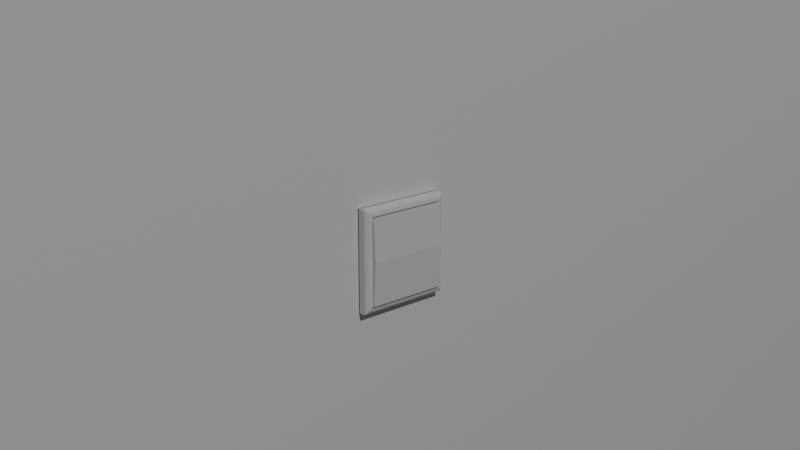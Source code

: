 # Source: Lichtschalter.blend  (saved by Blender 3.1.7; exported with 4.5.12 LTS)
import bpy
from mathutils import Matrix  # noqa: F401  (used for matrix-valued properties, if any)

bpy.ops.wm.read_factory_settings(use_empty=True)
scene = bpy.context.scene
scene.name = 'Scene'

# ---- collections
col_collection = bpy.data.collections.new('Collection'); scene.collection.children.link(col_collection)

# ---- materials (node trees are filled in below, after node groups)
mat_material = bpy.data.materials.new('Material')
mat_material.alpha_threshold = 0.0
mat_material.line_color = (0.0, 0.0, 0.0, 1.0)

# ---- material node trees
mat_material.use_nodes = True; mat_material.node_tree.nodes.clear()
_N = mat_material.node_tree.nodes; _L = mat_material.node_tree.links
n0 = _N.new('ShaderNodeOutputMaterial'); n0.name = 'Material Output'; n0.location = (300, 300)
n1 = _N.new('ShaderNodeBsdfPrincipled'); n1.name = 'Principled BSDF'; n1.location = (10, 300)
n1.distribution = 'GGX'
n1.subsurface_method = 'RANDOM_WALK_SKIN'
n1.inputs[2].default_value = 0.4
n1.inputs[3].default_value = 1.45
n1.inputs[27].default_value = (0.0, 0.0, 0.0, 1.0)
n1.inputs[28].default_value = 1.0
_L.new(n1.outputs[0], n0.inputs[0])
n0.is_active_output = True

# ---- world
world_world = bpy.data.worlds.new('World'); scene.world = world_world
world_world.use_nodes = True; world_world.node_tree.nodes.clear()
_N = world_world.node_tree.nodes; _L = world_world.node_tree.links
n0 = _N.new('ShaderNodeOutputWorld'); n0.name = 'World Output'; n0.location = (300, 300)
n1 = _N.new('ShaderNodeBackground'); n1.name = 'Background'; n1.location = (10, 300)
n1.inputs[0].default_value = (0.05088, 0.05088, 0.05088, 1.0)
_L.new(n1.outputs[0], n0.inputs[0])
n0.is_active_output = True
world_world.color = (0.05088, 0.05088, 0.05088)
world_world.use_sun_shadow = False
world_world.sun_shadow_jitter_overblur = 0.0

# ---- cameras
cam_camera = bpy.data.cameras.new('Camera')
cam_camera.clip_end = 100.0
cam_camera.ortho_scale = 7.314

# ---- lights
light_light = bpy.data.lights.new('Light', 'POINT')
light_light.transmission_factor = 0.0
light_light.energy = 1000.0
light_light.shadow_soft_size = 0.1
light_light.shadow_maximum_resolution = 0.006
light_light.use_absolute_resolution = True

# ---- meshes
me_cube = bpy.data.meshes.new('Cube')
me_cube.from_pydata([(-1.091, 0.8535, 0.0), (-1.0, 0.8539, -0.8539), (-1.091, -0.8539, 0.0), (-1.0, -0.8539, -0.8539), (-0.8535, 1.0, -1.0), (-0.9992, 0.8688, -0.8688), (-0.9968, 0.8839, -0.8839), (-0.9928, 0.8987, -0.8987), (-0.9873, 0.9131, -0.9131), (-0.9804, 0.9267, -0.9267), (-0.972, 0.9396, -0.9396), (-0.9624, 0.9515, -0.9515), (-0.9515, 0.9624, -0.9624), (-0.9396, 0.972, -0.972), (-0.9267, 0.9804, -0.9804), (-0.9131, 0.9873, -0.9873), (-0.8987, 0.9928, -0.9928), (-0.8839, 0.9968, -0.9968), (-0.8688, 0.9992, -0.9992), (-0.8535, -1.0, -1.0), (-0.8688, -0.9992, -0.9992), (-0.8839, -0.9968, -0.9968), (-0.8987, -0.9928, -0.9928), (-0.9131, -0.9873, -0.9873), (-0.9267, -0.9804, -0.9804), (-0.9396, -0.972, -0.972), (-0.9515, -0.9624, -0.9624), (-0.9624, -0.9515, -0.9515), (-0.972, -0.9396, -0.9396), (-0.9804, -0.9267, -0.9267), (-0.9873, -0.9131, -0.9131), (-0.9928, -0.8987, -0.8987), (-0.9968, -0.8839, -0.8839), (-0.9992, -0.8688, -0.8688), (-0.8535, -1.0, 1.0), (-1.0, -0.8535, 0.8535), (-0.8688, -0.9992, 0.9992), (-0.8839, -0.9968, 0.9968), (-0.8987, -0.9928, 0.9928), (-0.9131, -0.9873, 0.9873), (-0.9267, -0.9804, 0.9804), (-0.9396, -0.972, 0.972), (-0.9515, -0.9624, 0.9624), (-0.9624, -0.9515, 0.9515), (-0.972, -0.9396, 0.9396), (-0.9804, -0.9267, 0.9267), (-0.9873, -0.9131, 0.9131), (-0.9928, -0.8987, 0.8987), (-0.9968, -0.8839, 0.8839), (-0.9992, -0.8688, 0.8688), (-1.0, 0.8535, 0.8535), (-0.8535, 1.0, 1.0), (-0.9992, 0.8688, 0.8688), (-0.9968, 0.8839, 0.8839), (-0.9928, 0.8987, 0.8987), (-0.9873, 0.9131, 0.9131), (-0.9804, 0.9267, 0.9267), (-0.972, 0.9396, 0.9396), (-0.9624, 0.9515, 0.9515), (-0.9515, 0.9624, 0.9624), (-0.9396, 0.972, 0.972), (-0.9267, 0.9804, 0.9804), (-0.9131, 0.9873, 0.9873), (-0.8987, 0.9928, 0.9928), (-0.8839, 0.9968, 0.9968), (-0.8688, 0.9992, 0.9992), (-1.0, -0.8539, 0.0), (-0.5182, 1.0, -1.0), (-0.8688, -0.9992, 0.0), (-0.8839, -0.9968, 0.0), (-0.8987, -0.9928, 0.0), (-0.9131, -0.9873, 0.0), (-0.9267, -0.9804, 0.0), (-0.9396, -0.972, 0.0), (-0.9515, -0.9624, 0.0), (-0.9624, -0.9515, 0.0), (-0.972, -0.9396, 0.0), (-0.9804, -0.9267, 0.0), (-0.9873, -0.9131, 0.0), (-0.9928, -0.8987, 0.0), (-0.9968, -0.8839, 0.0), (-0.9992, -0.8688, 0.0), (-0.8535, 1.0, 0.0), (-0.8688, 0.9992, 0.0), (-0.8839, 0.9968, 0.0), (-0.8987, 0.9928, 0.0), (-0.9131, 0.9873, 0.0), (-0.9267, 0.9804, 0.0), (-0.9396, 0.972, 0.0), (-0.9515, 0.9624, 0.0), (-0.9624, 0.9515, 0.0), (-0.972, 0.9396, 0.0), (-0.9804, 0.9267, 0.0), (-0.9873, 0.9131, 0.0), (-0.9928, 0.8987, 0.0), (-0.9968, 0.8839, 0.0), (-0.9992, 0.8688, 0.0), (-1.0, 0.8535, 0.0), (-0.8535, 1.0, -1.0), (-0.8839, 0.9968, -0.9968), (-0.8535, -1.0, -1.0), (-0.8688, -0.9992, -0.9992), (-0.8839, -0.9968, -0.9968), (-0.8535, -1.0, 1.0), (-0.8688, -0.9992, 0.9992), (-0.8839, -0.9968, 0.9968), (-0.8535, 1.0, 1.0), (-0.8839, 0.9968, 0.9968), (-0.8688, -0.9992, 0.0), (-0.8535, 1.0, 0.0), (-0.8839, 0.9968, 0.0), (-0.5487, 0.9968, -0.9968), (-0.5182, -1.0, -1.0), (-0.5335, -0.9992, -0.9992), (-0.5487, -0.9968, -0.9968), (-0.5182, -1.0, 1.0), (-0.5335, -0.9992, 0.9992), (-0.5487, -0.9968, 0.9968), (-0.5182, 1.0, 1.0), (-0.5487, 0.9968, 0.9968), (-0.5335, -0.9992, 0.0), (-0.5182, 1.0, 0.0), (-0.5487, 0.9968, 0.0), (-1.177, 0.8535, 0.0), (-1.086, 0.8539, -0.8539), (-1.177, -0.8539, 0.0), (-1.086, -0.8539, -0.8539), (-1.086, -0.8535, 0.8535), (-1.086, 0.8535, 0.8535), (-0.6042, 1.0, -1.0), (-0.6346, 0.9968, -0.9968), (-0.6042, -1.0, -1.0), (-0.6195, -0.9992, -0.9992), (-0.6346, -0.9968, -0.9968), (-0.6042, -1.0, 1.0), (-0.6195, -0.9992, 0.9992), (-0.6346, -0.9968, 0.9968), (-0.6042, 1.0, 1.0), (-0.6346, 0.9968, 0.9968), (-0.6042, -1.0, 0.0), (-0.6195, -0.9992, 0.0), (-0.6042, 1.0, 0.0), (-0.6346, 0.9968, 0.0)], [(2, 66), (0, 97)], [(4, 19, 20, 18), (18, 20, 21, 17), (17, 21, 22, 16), (16, 22, 23, 15), (15, 23, 24, 14), (14, 24, 25, 13), (13, 25, 26, 12), (12, 26, 27, 11), (11, 27, 28, 10), (10, 28, 29, 9), (9, 29, 30, 8), (8, 30, 31, 7), (7, 31, 32, 6), (6, 32, 33, 5), (5, 33, 3, 1), (20, 19, 100, 101), (68, 36, 37, 69), (69, 37, 38, 70), (70, 38, 39, 71), (71, 39, 40, 72), (72, 40, 41, 73), (73, 41, 42, 74), (74, 42, 43, 75), (75, 43, 44, 76), (76, 44, 45, 77), (77, 45, 46, 78), (78, 46, 47, 79), (79, 47, 48, 80), (80, 48, 49, 81), (81, 49, 35, 66), (82, 4, 18, 83), (83, 18, 17, 84), (84, 17, 16, 85), (85, 16, 15, 86), (86, 15, 14, 87), (87, 14, 13, 88), (88, 13, 12, 89), (89, 12, 11, 90), (90, 11, 10, 91), (91, 10, 9, 92), (92, 9, 8, 93), (93, 8, 7, 94), (94, 7, 6, 95), (95, 6, 5, 96), (96, 5, 1, 97), (34, 51, 65, 36), (36, 65, 64, 37), (37, 64, 63, 38), (38, 63, 62, 39), (39, 62, 61, 40), (40, 61, 60, 41), (41, 60, 59, 42), (42, 59, 58, 43), (43, 58, 57, 44), (44, 57, 56, 45), (45, 56, 55, 46), (46, 55, 54, 47), (47, 54, 53, 48), (48, 53, 52, 49), (49, 52, 50, 35), (52, 96, 97, 50), (53, 95, 96, 52), (54, 94, 95, 53), (55, 93, 94, 54), (56, 92, 93, 55), (57, 91, 92, 56), (58, 90, 91, 57), (59, 89, 90, 58), (60, 88, 89, 59), (61, 87, 88, 60), (62, 86, 87, 61), (63, 85, 86, 62), (64, 84, 85, 63), (65, 83, 84, 64), (51, 82, 83, 65), (33, 81, 66, 3), (32, 80, 81, 33), (31, 79, 80, 32), (30, 78, 79, 31), (29, 77, 78, 30), (28, 76, 77, 29), (27, 75, 76, 28), (26, 74, 75, 27), (25, 73, 74, 26), (24, 72, 73, 25), (23, 71, 72, 24), (22, 70, 71, 23), (21, 69, 70, 22), (20, 68, 69, 21), (36, 37, 105, 104), (51, 34, 103, 106), (114, 111, 130, 133), (118, 115, 134, 137), (98, 109, 121, 67), (99, 110, 122, 111), (100, 98, 67, 112), (64, 37, 105, 107), (64, 84, 110, 107), (20, 21, 102, 101), (82, 51, 106, 109), (21, 17, 99, 102), (36, 68, 108, 104), (34, 36, 104, 103), (17, 84, 110, 99), (68, 20, 101, 108), (19, 4, 98, 100), (4, 82, 109, 98), (113, 114, 133, 132), (2, 3, 126, 125), (119, 122, 142, 138), (101, 100, 112, 113), (107, 110, 122, 119), (101, 102, 114, 113), (106, 103, 115, 118), (102, 99, 111, 114), (107, 105, 117, 119), (103, 104, 116, 115), (104, 108, 120, 116), (108, 101, 113, 120), (109, 106, 118, 121), (104, 105, 117, 116), (126, 127, 128, 124), (126, 124, 123, 128, 127, 125), (139, 134, 135, 140), (131, 139, 140, 132), (129, 141, 137, 134, 139, 131), (119, 117, 136, 138), (50, 1, 124, 128), (3, 35, 127, 126), (115, 116, 135, 134), (116, 120, 140, 135), (2, 0, 123, 125), (1, 0, 123, 124), (120, 113, 132, 140), (121, 118, 137, 141), (116, 117, 136, 135), (0, 50, 128, 123), (112, 67, 129, 131), (111, 122, 142, 130), (67, 121, 141, 129), (35, 2, 125, 127), (113, 112, 131, 132)])
_uv = me_cube.uv_layers.new(name='UVMap')
_uv.uv.foreach_set('vector', [0.1433, 0.5, 0.1433, 0.75, 0.1414, 0.7499, 0.1414, 0.5001, 0.1414, 0.5001, 0.1414, 0.7499, 0.1395, 0.7496, 0.1395, 0.5004, 0.1395, 0.5004, 0.1395, 0.7496, 0.1377, 0.7491, 0.1377, 0.5009, 0.1377, 0.5009, 0.1377, 0.7491, 0.1359, 0.7484, 0.1359, 0.5016, 0.1359, 0.5016, 0.1359, 0.7484, 0.1342, 0.7475, 0.1342, 0.5025, 0.1342, 0.5025, 0.1342, 0.7475, 0.1326, 0.7465, 0.1326, 0.5035, 0.1326, 0.5035, 0.1326, 0.7465, 0.1311, 0.7453, 0.1311, 0.5047, 0.1311, 0.5047, 0.1311, 0.7453, 0.125, 0.7439, 0.125, 0.5061, 0.3811, 0.2439, 0.3811, 0.006061, 0.3826, 0.007551, 0.3826, 0.2424, 0.3826, 0.2424, 0.3826, 0.007551, 0.3842, 0.009159, 0.3842, 0.2408, 0.3842, 0.2408, 0.3842, 0.009159, 0.3859, 0.01087, 0.3859, 0.2391, 0.3859, 0.2391, 0.3859, 0.01087, 0.3877, 0.01266, 0.3877, 0.2373, 0.3877, 0.2373, 0.3877, 0.01266, 0.3895, 0.01451, 0.3895, 0.2355, 0.3895, 0.2355, 0.3895, 0.01451, 0.3914, 0.0164, 0.3914, 0.2336, 0.3914, 0.2336, 0.3914, 0.0164, 0.3933, 0.01832, 0.3933, 0.2317, 0.1414, 0.7499, 0.1433, 0.75, 0.1433, 0.75, 0.1414, 0.7499, 0.5, 0.9836, 0.6249, 0.9836, 0.6246, 0.9855, 0.5, 0.9855, 0.5, 0.9855, 0.6246, 0.9855, 0.6241, 0.9873, 0.5, 0.9873, 0.5, 0.9873, 0.6241, 0.9873, 0.6234, 0.9891, 0.5, 0.9891, 0.5, 0.9891, 0.6234, 0.9891, 0.6225, 0.9908, 0.5, 0.9908, 0.5, 0.9908, 0.6225, 0.9908, 0.6215, 0.9924, 0.5, 0.9924, 0.5, 0.9924, 0.6215, 0.9924, 0.6203, 0.9939, 0.5, 0.9939, 0.5, 0.0, 0.6203, 0.0, 0.6189, 0.006061, 0.5, 0.006061, 0.5, 0.006061, 0.6189, 0.006061, 0.6174, 0.007551, 0.5, 0.007551, 0.5, 0.007551, 0.6174, 0.007551, 0.6158, 0.009159, 0.5, 0.009159, 0.5, 0.009159, 0.6158, 0.009159, 0.6141, 0.01087, 0.5, 0.01087, 0.5, 0.01087, 0.6141, 0.01087, 0.6123, 0.01266, 0.5, 0.01266, 0.5, 0.01266, 0.6123, 0.01266, 0.6105, 0.01451, 0.5, 0.01451, 0.5, 0.01451, 0.6105, 0.01451, 0.6086, 0.0164, 0.5, 0.0164, 0.5, 0.0164, 0.6086, 0.0164, 0.6067, 0.01832, 0.5, 0.01832, 0.5, 0.2683, 0.375, 0.2683, 0.3751, 0.2664, 0.5, 0.2664, 0.5, 0.2664, 0.3751, 0.2664, 0.3754, 0.2645, 0.5, 0.2645, 0.5, 0.2645, 0.3754, 0.2645, 0.3759, 0.2627, 0.5, 0.2627, 0.5, 0.2627, 0.3759, 0.2627, 0.3766, 0.2609, 0.5, 0.2609, 0.5, 0.2609, 0.3766, 0.2609, 0.3775, 0.2592, 0.5, 0.2592, 0.5, 0.2592, 0.3775, 0.2592, 0.3785, 0.2576, 0.5, 0.2576, 0.5, 0.2576, 0.3785, 0.2576, 0.3797, 0.2561, 0.5, 0.2561, 0.5, 0.2561, 0.3797, 0.2561, 0.3811, 0.2439, 0.5, 0.2439, 0.5, 0.2439, 0.3811, 0.2439, 0.3826, 0.2424, 0.5, 0.2424, 0.5, 0.2424, 0.3826, 0.2424, 0.3842, 0.2408, 0.5, 0.2408, 0.5, 0.2408, 0.3842, 0.2408, 0.3859, 0.2391, 0.5, 0.2391, 0.5, 0.2391, 0.3859, 0.2391, 0.3877, 0.2373, 0.5, 0.2373, 0.5, 0.2373, 0.3877, 0.2373, 0.3895, 0.2355, 0.5, 0.2355, 0.5, 0.2355, 0.3895, 0.2355, 0.3914, 0.2336, 0.5, 0.2336, 0.5, 0.2336, 0.3914, 0.2336, 0.3933, 0.2317, 0.5, 0.2317, 0.8567, 0.75, 0.8567, 0.5, 0.8586, 0.5001, 0.8586, 0.7499, 0.8586, 0.7499, 0.8586, 0.5001, 0.8605, 0.5004, 0.8605, 0.7496, 0.8605, 0.7496, 0.8605, 0.5004, 0.8623, 0.5009, 0.8623, 0.7491, 0.8623, 0.7491, 0.8623, 0.5009, 0.8641, 0.5016, 0.8641, 0.7484, 0.8641, 0.7484, 0.8641, 0.5016, 0.8658, 0.5025, 0.8658, 0.7475, 0.8658, 0.7475, 0.8658, 0.5025, 0.8674, 0.5035, 0.8674, 0.7465, 0.8674, 0.7465, 0.8674, 0.5035, 0.8689, 0.5047, 0.8689, 0.7453, 0.625, 0.004705, 0.625, 0.2453, 0.6189, 0.2439, 0.6189, 0.006061, 0.6189, 0.006061, 0.6189, 0.2439, 0.6174, 0.2424, 0.6174, 0.007551, 0.6174, 0.007551, 0.6174, 0.2424, 0.6158, 0.2408, 0.6158, 0.009159, 0.6158, 0.009159, 0.6158, 0.2408, 0.6141, 0.2391, 0.6141, 0.01087, 0.6141, 0.01087, 0.6141, 0.2391, 0.6123, 0.2373, 0.6123, 0.01266, 0.6123, 0.01266, 0.6123, 0.2373, 0.6105, 0.2355, 0.6105, 0.01451, 0.6105, 0.01451, 0.6105, 0.2355, 0.6086, 0.2336, 0.6086, 0.0164, 0.6086, 0.0164, 0.6086, 0.2336, 0.6067, 0.2317, 0.6067, 0.01832, 0.6086, 0.2336, 0.5, 0.2336, 0.5, 0.2317, 0.6067, 0.2317, 0.6105, 0.2355, 0.5, 0.2355, 0.5, 0.2336, 0.6086, 0.2336, 0.6123, 0.2373, 0.5, 0.2373, 0.5, 0.2355, 0.6105, 0.2355, 0.6141, 0.2391, 0.5, 0.2391, 0.5, 0.2373, 0.6123, 0.2373, 0.6158, 0.2408, 0.5, 0.2408, 0.5, 0.2391, 0.6141, 0.2391, 0.6174, 0.2424, 0.5, 0.2424, 0.5, 0.2408, 0.6158, 0.2408, 0.6189, 0.2439, 0.5, 0.2439, 0.5, 0.2424, 0.6174, 0.2424, 0.6203, 0.2561, 0.5, 0.2561, 0.5, 0.2439, 0.6189, 0.2439, 0.6215, 0.2576, 0.5, 0.2576, 0.5, 0.2561, 0.6203, 0.2561, 0.6225, 0.2592, 0.5, 0.2592, 0.5, 0.2576, 0.6215, 0.2576, 0.6234, 0.2609, 0.5, 0.2609, 0.5, 0.2592, 0.6225, 0.2592, 0.6241, 0.2627, 0.5, 0.2627, 0.5, 0.2609, 0.6234, 0.2609, 0.6246, 0.2645, 0.5, 0.2645, 0.5, 0.2627, 0.6241, 0.2627, 0.6249, 0.2664, 0.5, 0.2664, 0.5, 0.2645, 0.6246, 0.2645, 0.625, 0.2683, 0.5, 0.2683, 0.5, 0.2664, 0.6249, 0.2664, 0.3914, 0.0164, 0.5, 0.0164, 0.5, 0.01832, 0.3933, 0.01832, 0.3895, 0.01451, 0.5, 0.01451, 0.5, 0.0164, 0.3914, 0.0164, 0.3877, 0.01266, 0.5, 0.01266, 0.5, 0.01451, 0.3895, 0.01451, 0.3859, 0.01087, 0.5, 0.01087, 0.5, 0.01266, 0.3877, 0.01266, 0.3842, 0.009159, 0.5, 0.009159, 0.5, 0.01087, 0.3859, 0.01087, 0.3826, 0.007551, 0.5, 0.007551, 0.5, 0.009159, 0.3842, 0.009159, 0.3811, 0.006061, 0.5, 0.006061, 0.5, 0.007551, 0.3826, 0.007551, 0.3797, 0.0, 0.5, 0.0, 0.5, 0.006061, 0.3811, 0.006061, 0.3785, 0.9924, 0.5, 0.9924, 0.5, 0.9939, 0.3797, 0.9939, 0.3775, 0.9908, 0.5, 0.9908, 0.5, 0.9924, 0.3785, 0.9924, 0.3766, 0.9891, 0.5, 0.9891, 0.5, 0.9908, 0.3775, 0.9908, 0.3759, 0.9873, 0.5, 0.9873, 0.5, 0.9891, 0.3766, 0.9891, 0.3754, 0.9855, 0.5, 0.9855, 0.5, 0.9873, 0.3759, 0.9873, 0.3751, 0.9836, 0.5, 0.9836, 0.5, 0.9855, 0.3754, 0.9855, 0.6249, 0.9836, 0.6246, 0.9855, 0.6246, 0.9855, 0.6249, 0.9836, 0.8567, 0.5, 0.8567, 0.75, 0.8567, 0.75, 0.8567, 0.5, 0.1395, 0.7496, 0.1395, 0.5004, 0.1395, 0.5004, 0.1395, 0.7496, 0.8567, 0.5, 0.8567, 0.75, 0.8567, 0.75, 0.8567, 0.5, 0.375, 0.2683, 0.5, 0.2683, 0.5, 0.2683, 0.375, 0.2683, 0.3754, 0.2645, 0.5, 0.2645, 0.5, 0.2645, 0.3754, 0.2645, 0.1433, 0.75, 0.1433, 0.5, 0.1433, 0.5, 0.1433, 0.75, 0.8605, 0.5004, 0.8605, 0.7496, 0.8605, 0.7496, 0.8605, 0.5004, 0.6246, 0.2645, 0.5, 0.2645, 0.5, 0.2645, 0.6246, 0.2645, 0.1414, 0.7499, 0.1395, 0.7496, 0.1395, 0.7496, 0.1414, 0.7499, 0.5, 0.2683, 0.625, 0.2683, 0.625, 0.2683, 0.5, 0.2683, 0.1395, 0.7496, 0.1395, 0.5004, 0.1395, 0.5004, 0.1395, 0.7496, 0.6249, 0.9836, 0.5, 0.9836, 0.5, 0.9836, 0.6249, 0.9836, 0.8567, 0.75, 0.8586, 0.7499, 0.8586, 0.7499, 0.8567, 0.75, 0.3754, 0.2645, 0.5, 0.2645, 0.5, 0.2645, 0.3754, 0.2645, 0.5, 0.9836, 0.3751, 0.9836, 0.3751, 0.9836, 0.5, 0.9836, 0.1433, 0.75, 0.1433, 0.5, 0.1433, 0.5, 0.1433, 0.75, 0.375, 0.2683, 0.5, 0.2683, 0.5, 0.2683, 0.375, 0.2683, 0.1414, 0.7499, 0.1395, 0.7496, 0.1395, 0.7496, 0.1414, 0.7499, 0.0, 0.0, 0.0, 0.0, 0.0, 0.0, 0.0, 0.0, 0.6246, 0.2645, 0.5, 0.2645, 0.5, 0.2645, 0.6246, 0.2645, 0.1414, 0.7499, 0.1433, 0.75, 0.1433, 0.75, 0.1414, 0.7499, 0.6246, 0.2645, 0.5, 0.2645, 0.5, 0.2645, 0.6246, 0.2645, 0.1414, 0.7499, 0.1395, 0.7496, 0.1395, 0.7496, 0.1414, 0.7499, 0.8567, 0.5, 0.8567, 0.75, 0.8567, 0.75, 0.8567, 0.5, 0.1395, 0.7496, 0.1395, 0.5004, 0.1395, 0.5004, 0.1395, 0.7496, 0.8605, 0.5004, 0.8605, 0.7496, 0.8605, 0.7496, 0.8605, 0.5004, 0.8567, 0.75, 0.8586, 0.7499, 0.8586, 0.7499, 0.8567, 0.75, 0.6249, 0.9836, 0.5, 0.9836, 0.5, 0.9836, 0.6249, 0.9836, 0.5, 0.9836, 0.3751, 0.9836, 0.3751, 0.9836, 0.5, 0.9836, 0.5, 0.2683, 0.625, 0.2683, 0.625, 0.2683, 0.5, 0.2683, 0.6249, 0.9836, 0.6246, 0.9855, 0.6246, 0.9855, 0.6249, 0.9836, 0.3933, 0.01832, 0.6067, 0.01832, 0.6067, 0.2317, 0.3933, 0.2317, 0.3933, 0.01832, 0.3933, 0.2317, 0.0, 0.0, 0.6067, 0.2317, 0.6067, 0.01832, 0.0, 0.0, 0.5, 0.9817, 0.625, 0.9817, 0.6249, 0.9836, 0.5, 0.9836, 0.375, 0.9817, 0.5, 0.9817, 0.5, 0.9836, 0.3751, 0.9836, 0.375, 0.2683, 0.5, 0.2683, 0.625, 0.2683, 0.8567, 0.75, 0.5, 0.9817, 0.375, 0.9817, 0.8605, 0.5004, 0.8605, 0.7496, 0.8605, 0.7496, 0.8605, 0.5004, 0.0, 0.0, 0.0, 0.0, 0.0, 0.0, 0.0, 0.0, 0.0, 0.0, 0.0, 0.0, 0.0, 0.0, 0.0, 0.0, 0.8567, 0.75, 0.8586, 0.7499, 0.8586, 0.7499, 0.8567, 0.75, 0.6249, 0.9836, 0.5, 0.9836, 0.5, 0.9836, 0.6249, 0.9836, 0.0, 0.0, 0.0, 0.0, 0.0, 0.0, 0.0, 0.0, 0.0, 0.0, 0.0, 0.0, 0.0, 0.0, 0.0, 0.0, 0.5, 0.9836, 0.3751, 0.9836, 0.3751, 0.9836, 0.5, 0.9836, 0.5, 0.2683, 0.625, 0.2683, 0.625, 0.2683, 0.5, 0.2683, 0.6249, 0.9836, 0.6246, 0.9855, 0.6246, 0.9855, 0.6249, 0.9836, 0.0, 0.0, 0.0, 0.0, 0.0, 0.0, 0.0, 0.0, 0.1433, 0.75, 0.1433, 0.5, 0.1433, 0.5, 0.1433, 0.75, 0.3754, 0.2645, 0.5, 0.2645, 0.5, 0.2645, 0.3754, 0.2645, 0.375, 0.2683, 0.5, 0.2683, 0.5, 0.2683, 0.375, 0.2683, 0.0, 0.0, 0.0, 0.0, 0.0, 0.0, 0.0, 0.0, 0.1414, 0.7499, 0.1433, 0.75, 0.1433, 0.75, 0.1414, 0.7499])
me_cube.materials.append(mat_material)
me_cube.use_remesh_preserve_volume = False
me_cube.use_remesh_preserve_attributes = False
me_cube.use_mirror_vertex_groups = False
me_cube.update()
me_plane = bpy.data.meshes.new('Plane')
me_plane.from_pydata([(-1.0, -1.0, 0.0), (1.0, -1.0, 0.0), (-1.0, 1.0, 0.0), (1.0, 1.0, 0.0)], [], [(0, 1, 3, 2)])
_uv = me_plane.uv_layers.new(name='UVMap')
_uv.uv.foreach_set('vector', [0.0, 0.0, 1.0, 0.0, 1.0, 1.0, 0.0, 1.0])
me_plane.use_remesh_fix_poles = True
me_plane.use_remesh_preserve_attributes = False
me_plane.update()

# ---- objects
ob_cube = bpy.data.objects.new('Cube', me_cube)
ob_light = bpy.data.objects.new('Light', light_light)
ob_camera = bpy.data.objects.new('Camera', cam_camera)
ob_plane = bpy.data.objects.new('Plane', me_plane)

# ---- transforms, parenting, visibility, modifiers, constraints
ob_cube.location = (0.01403, 0.0, 0.0)
ob_cube.scale = (0.025, 0.05, 0.05)
ob_cube.lock_rotations_4d = False
ob_cube.empty_display_type = 'ARROWS'
ob_cube.lineart.crease_threshold = 0.0
ob_light.location = (-5.865, 1.005, 5.904)
ob_light.rotation_euler = (0.6503, 0.05522, 1.866)
ob_light.lock_rotations_4d = False
ob_light.empty_display_type = 'ARROWS'
ob_light.color = (0.0, 0.0, 0.0, 0.0)
ob_light.lineart.crease_threshold = 0.0
ob_camera.location = (-0.7227, 0.6954, 0.3121)
ob_camera.rotation_euler = (1.292, -8.365e-07, -2.339)
ob_camera.lock_rotations_4d = False
ob_camera.empty_display_type = 'ARROWS'
ob_camera.color = (0.0, 0.0, 0.0, 0.0)
ob_camera.display_type = 'WIRE'
ob_camera.lineart.crease_threshold = 0.0
ob_plane.location = (0.0, 0.0, 0.0)
ob_plane.rotation_euler = (-0.0, 1.571, 0.0)

# ---- collection membership
col_collection.objects.link(ob_cube)
col_collection.objects.link(ob_light)
col_collection.objects.link(ob_camera)
col_collection.objects.link(ob_plane)

# ---- scene / render settings (as saved in the file)
scene.camera = ob_camera
scene.frame_start = 1; scene.frame_end = 250; scene.frame_set(1)
scene.render.engine = 'CYCLES'
scene.cycles.sampling_pattern = 'TABULATED_SOBOL'
scene.cycles.use_light_tree = False
scene.view_settings.view_transform = 'Filmic'
bpy.context.view_layer.update()
